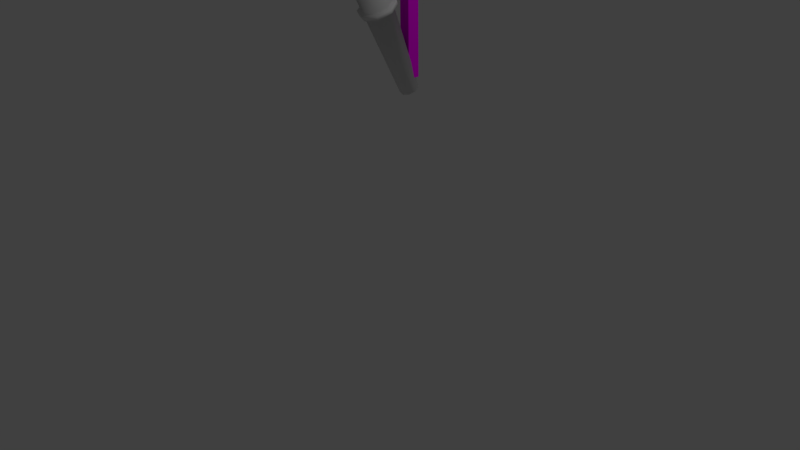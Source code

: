 # Source: Torch.blend  (saved by Blender 2.77.0; exported with 4.5.12 LTS)
import bpy
from mathutils import Matrix  # noqa: F401  (used for matrix-valued properties, if any)

bpy.ops.wm.read_factory_settings(use_empty=True)
scene = bpy.context.scene
scene.name = 'Scene'

# ---- collections
col_collection_1 = bpy.data.collections.new('Collection 1'); scene.collection.children.link(col_collection_1)

# ---- images (referenced by path relative to the original .blend; pixels are not part of the script)
import os
ASSET_DIR = os.environ.get("B2B_ASSET_DIR", "")  # directory of the original .blend (textures are referenced by path, not embedded)
HERE = os.path.dirname(os.path.abspath(__file__))  # packed textures are extracted next to this script under _unpacked/

def load_image(name, relpath, width, height, colorspace="sRGB"):
    """Load a texture the original file referenced (path relative to the .blend, or extracted next to this script)."""
    p = next((c for c in (os.path.join(HERE, relpath), os.path.join(ASSET_DIR, relpath)) if relpath and os.path.exists(c)), "")
    if p:
        img = bpy.data.images.load(p, check_existing=True)
        img.name = name
    else:  # same state as the original file: an image datablock whose file is absent (Cycles renders it pink)
        img = bpy.data.images.new(name, width, height)
        img.source = "FILE"
        img.filepath = "//" + (relpath or name)
    img.colorspace_settings.name = colorspace
    return img
img_torch = load_image('Torch', 'textures/Torch.png', 1024, 1024, 'sRGB')

# ---- materials (node trees are filled in below, after node groups)
mat_material_001 = bpy.data.materials.new('Material.001')
mat_material_001.alpha_threshold = 0.0
mat_material_001.roughness = 0.5
mat_material_002 = bpy.data.materials.new('Material.002')
mat_material_002.alpha_threshold = 0.0
mat_material_002.roughness = 0.5

# ---- material node trees
mat_material_001.use_nodes = True; mat_material_001.node_tree.nodes.clear()
_N = mat_material_001.node_tree.nodes; _L = mat_material_001.node_tree.links
n0 = _N.new('ShaderNodeOutputMaterial'); n0.name = 'Material Output'; n0.location = (300, 300)
n1 = _N.new('ShaderNodeBsdfDiffuse'); n1.name = 'Diffuse BSDF'; n1.location = (10, 300)
n2 = _N.new('ShaderNodeTexImage'); n2.name = 'Image Texture'; n2.location = (0, 0)
n2.width = 140
n2.image = img_torch
_L.new(n1.outputs[0], n0.inputs[0])
n0.is_active_output = True
mat_material_002.use_nodes = True; mat_material_002.node_tree.nodes.clear()
_N = mat_material_002.node_tree.nodes; _L = mat_material_002.node_tree.links
n0 = _N.new('ShaderNodeOutputMaterial'); n0.name = 'Material Output'; n0.location = (300, 300)
n1 = _N.new('ShaderNodeBsdfDiffuse'); n1.name = 'Diffuse BSDF'; n1.location = (10, 300)
n2 = _N.new('ShaderNodeTexImage'); n2.name = 'Image Texture'; n2.location = (-180, 300)
n2.width = 140
n2.image = img_torch
_L.new(n1.outputs[0], n0.inputs[0])
_L.new(n2.outputs[0], n1.inputs[0])
n0.is_active_output = True

# ---- world
world_world = bpy.data.worlds.new('World'); scene.world = world_world
world_world.color = (0.05088, 0.05088, 0.05088)
world_world.use_sun_shadow = False
world_world.sun_shadow_jitter_overblur = 0.0
world_world.cycles.sampling_method = 'MANUAL'

# ---- cameras
cam_camera = bpy.data.cameras.new('Camera')
cam_camera.clip_end = 100.0
cam_camera.lens = 35.0
cam_camera.sensor_width = 32.0
cam_camera.sensor_height = 18.0
cam_camera.ortho_scale = 7.314
cam_camera.dof.focus_distance = 0.0

# ---- lights
light_lamp = bpy.data.lights.new('Lamp', 'POINT')
light_lamp.transmission_factor = 0.0
light_lamp.cutoff_distance = 30.0
light_lamp.energy = 100.0
light_lamp.shadow_buffer_clip_start = 1.001
light_lamp.shadow_soft_size = 0.1
light_lamp.shadow_maximum_resolution = 0.006
light_lamp.use_absolute_resolution = True

# ---- meshes
me_cylinder = bpy.data.meshes.new('Cylinder')
me_cylinder.from_pydata([(-0.1418, -0.1311, 0.7843), (-0.1432, -0.06649, 0.9227), (-0.05597, 0.8039, 0.3483), (-0.05739, 0.8686, 0.4866), (0.0104, -0.142, 0.791), (0.008981, -0.07736, 0.9293), (0.0962, 0.7931, 0.3549), (0.09478, 0.8577, 0.4932), (-0.06992, 0.732, 0.5503), (-0.0685, 0.6674, 0.412), (0.08225, 0.7212, 0.5569), (0.08367, 0.6565, 0.4186), (0.111, 0.1183, -1.089), (-0.0412, 0.1291, -1.096), (0.09844, -0.01829, -1.026), (-0.05373, -0.007424, -1.032), (-0.0416, 1.041, 0.4064), (-0.04019, 0.976, 0.268), (0.1106, 1.03, 0.413), (0.112, 0.9652, 0.2747), (-9.762e-10, 0.1201, -1.218), (-5.715e-10, 0.1744, 1.124), (0.0849, 0.0849, -1.218), (0.1233, 0.1233, 1.124), (0.1201, -4.272e-09, -1.218), (0.1744, -7.051e-09, 1.124), (0.0849, -0.0849, -1.218), (0.1233, -0.1233, 1.124), (-1.147e-08, -0.1201, -1.218), (-1.582e-08, -0.1744, 1.124), (-0.0849, -0.0849, -1.218), (-0.1233, -0.1233, 1.124), (-0.1201, 2.408e-09, -1.218), (-0.1744, 2.651e-09, 1.124), (-0.0849, 0.0849, -1.218), (-0.1233, 0.1233, 1.124), (0.0, 0.2511, 1.076), (0.1775, 0.1775, 1.076), (0.2511, -1.098e-08, 1.076), (0.1775, -0.1775, 1.076), (-2.195e-08, -0.2511, 1.076), (-0.1775, -0.1775, 1.076), (-0.2511, 2.994e-09, 1.076), (-0.1775, 0.1775, 1.076), (0.1336, 0.1336, -0.01148), (0.1314, 0.1314, -0.06567), (0.189, -7.797e-09, -0.01148), (0.1859, -7.639e-09, -0.06567), (0.1336, -0.1336, -0.01148), (0.1314, -0.1314, -0.06567), (-1.698e-08, -0.189, -0.01148), (-1.674e-08, -0.1859, -0.06567), (-0.1336, -0.1336, -0.01148), (-0.1314, -0.1314, -0.06567), (-0.189, 2.716e-09, -0.01148), (-0.1859, 2.702e-09, -0.06567), (-0.1336, 0.1336, -0.01148), (-0.1314, 0.1314, -0.06567), (-4.859e-10, 0.1859, -0.06567), (-4.628e-10, 0.189, -0.01148), (0.168, 0.168, -0.004513), (0.1652, 0.1652, -0.07263), (0.2375, -1.004e-08, -0.004513), (0.2336, -9.842e-09, -0.07263), (0.168, -0.168, -0.004513), (0.1652, -0.1652, -0.07263), (-1.941e-08, -0.2375, -0.004513), (-1.91e-08, -0.2336, -0.07263), (-0.168, -0.168, -0.004513), (-0.1652, -0.1652, -0.07263), (-0.2375, 3.174e-09, -0.004513), (-0.2336, 3.156e-09, -0.07263), (-0.168, 0.168, -0.004513), (-0.1652, 0.1652, -0.07263), (1.327e-09, 0.2336, -0.07263), (1.356e-09, 0.2375, -0.004513), (-4.674e-10, 0.1884, 1.634), (0.1332, 0.1332, 1.634), (0.1884, -7.766e-09, 1.634), (0.1332, -0.1332, 1.634), (-1.693e-08, -0.1884, 1.634), (-0.1332, -0.1332, 1.634), (-0.1884, 2.714e-09, 1.634), (-0.1332, 0.1332, 1.634), (1.051e-08, 0.1884, 1.694), (0.1332, 0.1332, 1.694), (0.1884, -7.766e-09, 1.694), (0.1332, -0.1332, 1.694), (-5.96e-09, -0.1884, 1.694), (-0.1332, -0.1332, 1.694), (-0.1884, 2.714e-09, 1.694), (-0.1332, 0.1332, 1.694), (0.188, 0.188, 1.6), (1.649e-09, 0.2659, 1.6), (0.2659, -1.096e-08, 1.6), (0.188, -0.188, 1.6), (-2.159e-08, -0.2659, 1.6), (-0.188, -0.188, 1.6), (-0.2659, 3.83e-09, 1.6), (-0.188, 0.188, 1.6), (0.188, 0.188, 1.685), (1.714e-08, 0.2659, 1.685), (0.2659, -1.096e-08, 1.685), (0.188, -0.188, 1.685), (-6.104e-09, -0.2659, 1.685), (-0.188, -0.188, 1.685), (-0.2659, 3.83e-09, 1.685), (-0.188, 0.188, 1.685)], [], [(8, 3, 2, 9), (7, 6, 19, 18), (10, 5, 4, 11), (5, 1, 0, 4), (2, 6, 12, 13), (10, 7, 3, 8), (5, 10, 8, 1), (0, 9, 11, 4), (7, 10, 11, 6), (1, 8, 9, 0), (15, 13, 12, 14), (11, 9, 15, 14), (9, 2, 13, 15), (6, 11, 14, 12), (16, 18, 19, 17), (6, 2, 17, 19), (3, 7, 18, 16), (2, 3, 16, 17), (36, 21, 23, 37), (37, 23, 25, 38), (38, 25, 27, 39), (39, 27, 29, 40), (40, 29, 31, 41), (41, 31, 33, 42), (33, 31, 81, 82), (42, 33, 35, 43), (43, 35, 21, 36), (20, 22, 24, 26, 28, 30, 32, 34), (34, 57, 58, 20), (32, 55, 57, 34), (30, 53, 55, 32), (28, 51, 53, 30), (26, 49, 51, 28), (24, 47, 49, 26), (59, 36, 37, 44), (22, 45, 47, 24), (44, 37, 38, 46), (46, 38, 39, 48), (48, 39, 40, 50), (50, 40, 41, 52), (52, 41, 42, 54), (54, 42, 43, 56), (56, 43, 36, 59), (44, 46, 62, 60), (55, 53, 69, 71), (45, 58, 74, 61), (48, 50, 66, 64), (49, 47, 63, 65), (52, 54, 70, 68), (59, 44, 60, 75), (58, 57, 73, 74), (20, 58, 45, 22), (75, 60, 61, 74), (60, 62, 63, 61), (62, 64, 65, 63), (64, 66, 67, 65), (66, 68, 69, 67), (68, 70, 71, 69), (70, 72, 73, 71), (72, 75, 74, 73), (54, 56, 72, 70), (51, 49, 65, 67), (50, 52, 68, 66), (47, 45, 61, 63), (57, 55, 71, 73), (46, 48, 64, 62), (56, 59, 75, 72), (53, 51, 67, 69), (81, 80, 96, 97), (23, 21, 76, 77), (31, 29, 80, 81), (29, 27, 79, 80), (27, 25, 78, 79), (25, 23, 77, 78), (21, 35, 83, 76), (35, 33, 82, 83), (85, 84, 91, 90, 89, 88, 87, 86), (86, 87, 103, 102), (80, 79, 95, 96), (85, 86, 102, 100), (79, 78, 94, 95), (84, 85, 100, 101), (78, 77, 92, 94), (91, 84, 101, 107), (93, 99, 107, 101), (98, 97, 105, 106), (96, 95, 103, 104), (94, 92, 100, 102), (99, 98, 106, 107), (97, 96, 104, 105), (95, 94, 102, 103), (92, 93, 101, 100), (87, 88, 104, 103), (82, 81, 97, 98), (88, 89, 105, 104), (83, 82, 98, 99), (89, 90, 106, 105), (76, 83, 99, 93), (90, 91, 107, 106), (77, 76, 93, 92), (23, 25, 27, 29, 31, 33, 35, 21)])
me_cylinder.polygons.foreach_set('use_smooth', [0, 0, 0, 0, 0, 0, 0, 0, 0, 0, 0, 0, 0, 0, 0, 0, 0, 0, 1, 1, 1, 1, 1, 1, 1, 1, 1, 1, 1, 1, 1, 1, 1, 1, 1, 1, 1, 1, 1, 1, 1, 1, 1, 1, 1, 1, 1, 1, 1, 1, 1, 1, 1, 1, 1, 1, 1, 1, 1, 1, 1, 1, 1, 1, 1, 1, 1, 1, 1, 1, 1, 1, 1, 1, 1, 1, 1, 1, 1, 1, 1, 1, 1, 1, 1, 1, 1, 1, 1, 1, 1, 1, 1, 1, 1, 1, 1, 1, 1, 1, 0])
me_cylinder.polygons.foreach_set('material_index', [1, 1, 1, 1, 1, 1, 1, 1, 1, 1, 1, 1, 1, 1, 1, 1, 1, 1, 0, 0, 0, 0, 0, 0, 0, 0, 0, 0, 0, 0, 0, 0, 0, 0, 0, 0, 0, 0, 0, 0, 0, 0, 0, 0, 0, 0, 0, 0, 0, 0, 0, 0, 0, 0, 0, 0, 0, 0, 0, 0, 0, 0, 0, 0, 0, 0, 0, 0, 0, 0, 0, 0, 0, 0, 0, 0, 0, 0, 0, 0, 0, 0, 0, 0, 0, 0, 0, 0, 0, 0, 0, 0, 0, 0, 0, 0, 0, 0, 0, 0, 0])
_uv = me_cylinder.uv_layers.new(name='UVMap')
_uv.uv.foreach_set('vector', [0.9049, 0.8109, 0.907, 0.8424, 0.8726, 0.8521, 0.8641, 0.8123, 0.9836, 0.04097, 0.9584, 0.04095, 0.9585, 0.009621, 0.9836, 0.009643, 0.9835, 0.06583, 0.9834, 0.2112, 0.9583, 0.2112, 0.9584, 0.06581, 0.9614, 0.6356, 0.9341, 0.664, 0.9137, 0.662, 0.904, 0.6145, 0.8726, 0.8521, 0.8705, 0.891, 0.5399, 0.9742, 0.5462, 0.9419, 0.941, 0.8119, 0.9412, 0.8444, 0.907, 0.8424, 0.9049, 0.8109, 0.9614, 0.6356, 0.941, 0.8119, 0.9049, 0.8109, 0.9341, 0.664, 0.9137, 0.662, 0.8641, 0.8123, 0.8371, 0.7847, 0.904, 0.6145, 0.9836, 0.04097, 0.9835, 0.06583, 0.9584, 0.06581, 0.9584, 0.04095, 0.9341, 0.664, 0.9049, 0.8109, 0.8641, 0.8123, 0.9137, 0.662, 0.5247, 0.9196, 0.5462, 0.9419, 0.5399, 0.9742, 0.5014, 0.9554, 0.8371, 0.7847, 0.8641, 0.8123, 0.5247, 0.9196, 0.5164, 0.8944, 0.8641, 0.8123, 0.8726, 0.8521, 0.5462, 0.9419, 0.5247, 0.9196, 0.9584, 0.04095, 0.9584, 0.06581, 0.6963, 0.06557, 0.6963, 0.04071, 0.9125, 0.8693, 0.9306, 0.8876, 0.9002, 0.8983, 0.9006, 0.8751, 0.8705, 0.891, 0.8726, 0.8521, 0.9006, 0.8751, 0.9002, 0.8983, 0.907, 0.8424, 0.9412, 0.8444, 0.9306, 0.8876, 0.9125, 0.8693, 0.8726, 0.8521, 0.907, 0.8424, 0.9125, 0.8693, 0.9006, 0.8751, 0.1957, 0.9104, 0.1965, 0.9391, 0.1484, 0.9389, 0.146, 0.9111, 0.146, 0.9111, 0.1484, 0.9389, 0.1023, 0.9427, 0.09614, 0.9161, 0.09614, 0.9161, 0.1023, 0.9427, 0.0576, 0.9589, 0.03739, 0.9338, 0.4695, 0.9522, 0.4454, 0.9822, 0.3966, 0.9604, 0.4052, 0.9289, 0.4052, 0.9289, 0.3966, 0.9604, 0.3461, 0.9501, 0.3494, 0.9195, 0.3494, 0.9195, 0.3461, 0.9501, 0.2957, 0.9445, 0.2969, 0.9146, 0.5046, 0.2827, 0.4994, 0.2426, 0.6782, 0.213, 0.6877, 0.2689, 0.2969, 0.9146, 0.2957, 0.9445, 0.2457, 0.9411, 0.2459, 0.9117, 0.2459, 0.9117, 0.2457, 0.9411, 0.1965, 0.9391, 0.1957, 0.9104, 0.6691, 0.6722, 0.7002, 0.6722, 0.7223, 0.6942, 0.7223, 0.7254, 0.7002, 0.7475, 0.6691, 0.7475, 0.647, 0.7254, 0.647, 0.6942, 0.2739, 0.09232, 0.2611, 0.5162, 0.2097, 0.5138, 0.2432, 0.09061, 0.3046, 0.09252, 0.3125, 0.5174, 0.2611, 0.5162, 0.2739, 0.09232, 0.3353, 0.0912, 0.3641, 0.5173, 0.3125, 0.5174, 0.3046, 0.09252, 0.3661, 0.08832, 0.4164, 0.5154, 0.3641, 0.5173, 0.3353, 0.0912, 0.4001, 0.08346, 0.4705, 0.5093, 0.4164, 0.5154, 0.3661, 0.08832, 0.1824, 0.08265, 0.1065, 0.5052, 0.05375, 0.4934, 0.1522, 0.07636, 0.2065, 0.5656, 0.1957, 0.9104, 0.146, 0.9111, 0.1538, 0.5622, 0.2127, 0.08739, 0.1581, 0.5102, 0.1065, 0.5052, 0.1824, 0.08265, 0.1538, 0.5622, 0.146, 0.9111, 0.09614, 0.9161, 0.1001, 0.5583, 0.1001, 0.5583, 0.09614, 0.9161, 0.03739, 0.9338, 0.04378, 0.5562, 0.4708, 0.5714, 0.4695, 0.9522, 0.4052, 0.9289, 0.4174, 0.5681, 0.4174, 0.5681, 0.4052, 0.9289, 0.3494, 0.9195, 0.3645, 0.5694, 0.3645, 0.5694, 0.3494, 0.9195, 0.2969, 0.9146, 0.3116, 0.5693, 0.3116, 0.5693, 0.2969, 0.9146, 0.2459, 0.9117, 0.259, 0.568, 0.259, 0.568, 0.2459, 0.9117, 0.1957, 0.9104, 0.2065, 0.5656, 0.1538, 0.5622, 0.1001, 0.5583, 0.1021, 0.5412, 0.1556, 0.5467, 0.3125, 0.5174, 0.3641, 0.5173, 0.3637, 0.5325, 0.3117, 0.5325, 0.1581, 0.5102, 0.2097, 0.5138, 0.2081, 0.5288, 0.1562, 0.5251, 0.4708, 0.5714, 0.4174, 0.5681, 0.4181, 0.5536, 0.4785, 0.5567, 0.05375, 0.4934, 0.1065, 0.5052, 0.1037, 0.5195, 0.0438, 0.507, 0.3645, 0.5694, 0.3116, 0.5693, 0.3124, 0.5539, 0.365, 0.554, 0.2065, 0.5656, 0.1538, 0.5622, 0.1556, 0.5467, 0.208, 0.5502, 0.2097, 0.5138, 0.2611, 0.5162, 0.2599, 0.5312, 0.2081, 0.5288, 0.2432, 0.09061, 0.2097, 0.5138, 0.1581, 0.5102, 0.2127, 0.08739, 0.208, 0.5502, 0.1556, 0.5467, 0.1562, 0.5251, 0.2081, 0.5288, 0.1556, 0.5467, 0.1021, 0.5412, 0.1037, 0.5195, 0.1562, 0.5251, 0.1021, 0.5412, 0.03739, 0.5359, 0.0438, 0.507, 0.1037, 0.5195, 0.4785, 0.5567, 0.4181, 0.5536, 0.4167, 0.532, 0.4794, 0.5275, 0.4181, 0.5536, 0.365, 0.554, 0.3637, 0.5325, 0.4167, 0.532, 0.365, 0.554, 0.3124, 0.5539, 0.3117, 0.5325, 0.3637, 0.5325, 0.3124, 0.5539, 0.2602, 0.5527, 0.2599, 0.5312, 0.3117, 0.5325, 0.2602, 0.5527, 0.208, 0.5502, 0.2081, 0.5288, 0.2599, 0.5312, 0.3116, 0.5693, 0.259, 0.568, 0.2602, 0.5527, 0.3124, 0.5539, 0.4164, 0.5154, 0.4705, 0.5093, 0.4794, 0.5275, 0.4167, 0.532, 0.4174, 0.5681, 0.3645, 0.5694, 0.365, 0.554, 0.4181, 0.5536, 0.1065, 0.5052, 0.1581, 0.5102, 0.1562, 0.5251, 0.1037, 0.5195, 0.2611, 0.5162, 0.3125, 0.5174, 0.3117, 0.5325, 0.2599, 0.5312, 0.1001, 0.5583, 0.04378, 0.5562, 0.03739, 0.5359, 0.1021, 0.5412, 0.259, 0.568, 0.2065, 0.5656, 0.208, 0.5502, 0.2602, 0.5527, 0.3641, 0.5173, 0.4164, 0.5154, 0.4167, 0.532, 0.3637, 0.5325, 0.6782, 0.213, 0.6608, 0.16, 0.6885, 0.1491, 0.7067, 0.2076, 0.4992, 0.4036, 0.5044, 0.3636, 0.6872, 0.3818, 0.6782, 0.4361, 0.4994, 0.2426, 0.4909, 0.2032, 0.6608, 0.16, 0.6782, 0.213, 0.4909, 0.2032, 0.4797, 0.1649, 0.6348, 0.1141, 0.6608, 0.16, 0.4797, 0.4855, 0.4909, 0.4431, 0.6638, 0.4866, 0.6413, 0.5299, 0.4909, 0.4431, 0.4992, 0.4036, 0.6782, 0.4361, 0.6638, 0.4866, 0.5044, 0.3636, 0.5062, 0.3232, 0.6905, 0.3256, 0.6872, 0.3818, 0.5062, 0.3232, 0.5046, 0.2827, 0.6877, 0.2689, 0.6905, 0.3256, 0.6222, 0.6217, 0.6222, 0.6706, 0.5876, 0.7052, 0.5387, 0.7051, 0.5042, 0.6705, 0.5042, 0.6216, 0.5388, 0.5871, 0.5877, 0.5871, 0.5877, 0.5871, 0.5388, 0.5871, 0.5286, 0.5626, 0.5978, 0.5626, 0.6608, 0.16, 0.6348, 0.1141, 0.6553, 0.08983, 0.6885, 0.1491, 0.6222, 0.6217, 0.5877, 0.5871, 0.5978, 0.5626, 0.6467, 0.6115, 0.6413, 0.5299, 0.6638, 0.4866, 0.6861, 0.4976, 0.6562, 0.5483, 0.6222, 0.6706, 0.6222, 0.6217, 0.6467, 0.6115, 0.6467, 0.6807, 0.6638, 0.4866, 0.6782, 0.4361, 0.7043, 0.4441, 0.6861, 0.4976, 0.5876, 0.7052, 0.6222, 0.6706, 0.6467, 0.6807, 0.5978, 0.7297, 0.7149, 0.3868, 0.7191, 0.3276, 0.7458, 0.3273, 0.7412, 0.3895, 0.7166, 0.2675, 0.7067, 0.2076, 0.7332, 0.2004, 0.7435, 0.264, 0.6885, 0.1491, 0.6553, 0.08983, 0.681, 0.07636, 0.7132, 0.1378, 0.6861, 0.4976, 0.7043, 0.4441, 0.7295, 0.45, 0.7101, 0.5075, 0.7191, 0.3276, 0.7166, 0.2675, 0.7435, 0.264, 0.7458, 0.3273, 0.7067, 0.2076, 0.6885, 0.1491, 0.7132, 0.1378, 0.7332, 0.2004, 0.6562, 0.5483, 0.6861, 0.4976, 0.7101, 0.5075, 0.6805, 0.5623, 0.7043, 0.4441, 0.7149, 0.3868, 0.7412, 0.3895, 0.7295, 0.45, 0.5388, 0.5871, 0.5042, 0.6216, 0.4797, 0.6115, 0.5286, 0.5626, 0.6877, 0.2689, 0.6782, 0.213, 0.7067, 0.2076, 0.7166, 0.2675, 0.5042, 0.6216, 0.5042, 0.6705, 0.4797, 0.6807, 0.4797, 0.6115, 0.6905, 0.3256, 0.6877, 0.2689, 0.7166, 0.2675, 0.7191, 0.3276, 0.5042, 0.6705, 0.5387, 0.7051, 0.5286, 0.7297, 0.4797, 0.6807, 0.6872, 0.3818, 0.6905, 0.3256, 0.7191, 0.3276, 0.7149, 0.3868, 0.5387, 0.7051, 0.5876, 0.7052, 0.5978, 0.7297, 0.5286, 0.7297, 0.6782, 0.4361, 0.6872, 0.3818, 0.7149, 0.3868, 0.7043, 0.4441, 0.7243, 0.5626, 0.7564, 0.5946, 0.7564, 0.6399, 0.7243, 0.6719, 0.679, 0.6719, 0.647, 0.6399, 0.647, 0.5946, 0.679, 0.5626])
me_cylinder.materials.append(mat_material_001)
me_cylinder.materials.append(mat_material_002)
me_cylinder.use_remesh_preserve_volume = False
me_cylinder.use_remesh_preserve_attributes = False
me_cylinder.use_mirror_vertex_groups = False
me_cylinder.use_paint_bone_selection = False
me_cylinder.use_paint_mask = True
me_cylinder.update()

# ---- objects
ob_cylinder = bpy.data.objects.new('Cylinder', me_cylinder)
ob_lamp = bpy.data.objects.new('Lamp', light_lamp)
ob_camera = bpy.data.objects.new('Camera', cam_camera)

# ---- transforms, parenting, visibility, modifiers, constraints
ob_cylinder.location = (6.745e-26, 0.1418, 3.163)
ob_cylinder.rotation_euler = (0.4294, 3.901e-17, 3.454e-18)
ob_cylinder.lineart.crease_threshold = 0.0
ob_lamp.location = (4.076, 1.005, 5.904)
ob_lamp.rotation_euler = (0.6503, 0.05522, 1.866)
ob_lamp.lock_rotations_4d = False
ob_lamp.empty_display_type = 'ARROWS'
ob_lamp.color = (0.0, 0.0, 0.0, 0.0)
ob_lamp.lineart.crease_threshold = 0.0
ob_camera.location = (7.481, -6.508, 5.344)
ob_camera.rotation_euler = (1.109, 0.01082, 0.8149)
ob_camera.lock_rotations_4d = False
ob_camera.empty_display_type = 'ARROWS'
ob_camera.color = (0.0, 0.0, 0.0, 0.0)
ob_camera.display_type = 'WIRE'
ob_camera.lineart.crease_threshold = 0.0

# ---- collection membership
col_collection_1.objects.link(ob_cylinder)
col_collection_1.objects.link(ob_lamp)
col_collection_1.objects.link(ob_camera)

# ---- scene / render settings (as saved in the file)
scene.camera = ob_camera
scene.frame_start = 1; scene.frame_end = 250; scene.frame_set(1)
scene.render.engine = 'CYCLES'
scene.render.resolution_percentage = 50
scene.render.dither_intensity = 0.0
scene.cycles.use_denoising = False
scene.cycles.samples = 128
scene.cycles.sampling_pattern = 'TABULATED_SOBOL'
scene.cycles.light_sampling_threshold = 0.0
scene.cycles.use_adaptive_sampling = False
scene.cycles.use_light_tree = False
scene.cycles.blur_glossy = 0.0
scene.cycles.sample_clamp_indirect = 0.0
scene.view_settings.view_transform = 'Standard'
bpy.context.view_layer.update()
